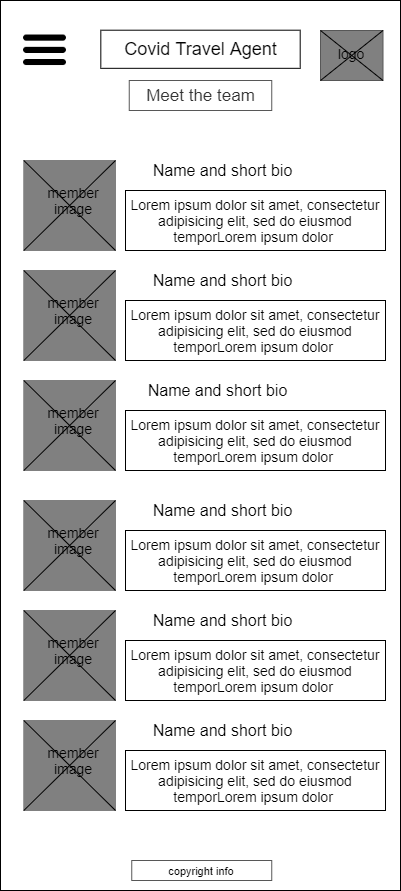

The diagram above was exported from draw.io. Its source (the exported page's mxGraphModel, read from the mxfile embedded in the PNG):
<mxGraphModel dx="2383" dy="1145" grid="1" gridSize="10" guides="1" tooltips="1" connect="1" arrows="1" fold="1" page="1" pageScale="1" pageWidth="850" pageHeight="1100" math="0" shadow="0">
  <root>
    <mxCell id="C7FkP26BYg6jlYGB3OxO-0" />
    <mxCell id="C7FkP26BYg6jlYGB3OxO-1" parent="C7FkP26BYg6jlYGB3OxO-0" />
    <mxCell id="MCn3t8Uy9JimffM413bX-48" value="" style="rounded=0;whiteSpace=wrap;html=1;" parent="C7FkP26BYg6jlYGB3OxO-1" vertex="1">
      <mxGeometry x="225" y="30" width="400" height="890" as="geometry" />
    </mxCell>
    <mxCell id="MCn3t8Uy9JimffM413bX-49" value="" style="rounded=0;whiteSpace=wrap;html=1;fontColor=#333333;strokeColor=#575757;fillColor=#808080;" parent="C7FkP26BYg6jlYGB3OxO-1" vertex="1">
      <mxGeometry x="545" y="60" width="62.5" height="50" as="geometry" />
    </mxCell>
    <mxCell id="MCn3t8Uy9JimffM413bX-50" value="&lt;font style=&quot;font-size: 17px&quot;&gt;Meet the team&lt;/font&gt;" style="rounded=0;whiteSpace=wrap;html=1;fontColor=#333333;strokeColor=#575757;fillColor=#FFFFFF;fontSize=14;" parent="C7FkP26BYg6jlYGB3OxO-1" vertex="1">
      <mxGeometry x="353.75" y="110" width="142.5" height="30" as="geometry" />
    </mxCell>
    <mxCell id="MCn3t8Uy9JimffM413bX-51" value="" style="rounded=0;whiteSpace=wrap;html=1;" parent="C7FkP26BYg6jlYGB3OxO-1" vertex="1">
      <mxGeometry x="325.31999999999994" y="59.7" width="199.37" height="38.12" as="geometry" />
    </mxCell>
    <mxCell id="MCn3t8Uy9JimffM413bX-52" value="&lt;font style=&quot;font-size: 18px&quot;&gt;Covid Travel Agent&lt;/font&gt;" style="text;html=1;strokeColor=none;fillColor=none;align=center;verticalAlign=middle;whiteSpace=wrap;rounded=0;fontSize=16;" parent="C7FkP26BYg6jlYGB3OxO-1" vertex="1">
      <mxGeometry x="332.5" y="68.75999999999999" width="185" height="20" as="geometry" />
    </mxCell>
    <mxCell id="MCn3t8Uy9JimffM413bX-53" value="" style="shape=image;html=1;verticalAlign=top;verticalLabelPosition=bottom;labelBackgroundColor=#ffffff;imageAspect=0;aspect=fixed;image=https://cdn4.iconfinder.com/data/icons/wirecons-free-vector-icons/32/menu-alt-128.png" parent="C7FkP26BYg6jlYGB3OxO-1" vertex="1">
      <mxGeometry x="245.01" y="55.329999999999984" width="49" height="49" as="geometry" />
    </mxCell>
    <mxCell id="MCn3t8Uy9JimffM413bX-54" value="&lt;font style=&quot;font-size: 11px&quot;&gt;copyright info&lt;/font&gt;" style="rounded=0;whiteSpace=wrap;html=1;strokeColor=#575757;strokeWidth=1;fillColor=none;fontSize=12;" parent="C7FkP26BYg6jlYGB3OxO-1" vertex="1">
      <mxGeometry x="356.25" y="890" width="140" height="20" as="geometry" />
    </mxCell>
    <mxCell id="MCn3t8Uy9JimffM413bX-56" value="logo" style="text;html=1;strokeColor=none;fillColor=none;align=center;verticalAlign=middle;whiteSpace=wrap;rounded=0;fontSize=14;" parent="C7FkP26BYg6jlYGB3OxO-1" vertex="1">
      <mxGeometry x="556.25" y="73.44999999999999" width="40" height="20" as="geometry" />
    </mxCell>
    <mxCell id="MCn3t8Uy9JimffM413bX-57" value="" style="endArrow=none;html=1;fontSize=14;exitX=0;exitY=1;exitDx=0;exitDy=0;entryX=1;entryY=0;entryDx=0;entryDy=0;" parent="C7FkP26BYg6jlYGB3OxO-1" source="MCn3t8Uy9JimffM413bX-49" target="MCn3t8Uy9JimffM413bX-49" edge="1">
      <mxGeometry width="50" height="50" relative="1" as="geometry">
        <mxPoint x="535" y="290" as="sourcePoint" />
        <mxPoint x="585" y="240" as="targetPoint" />
      </mxGeometry>
    </mxCell>
    <mxCell id="MCn3t8Uy9JimffM413bX-58" value="" style="endArrow=none;html=1;fontSize=14;exitX=0;exitY=0;exitDx=0;exitDy=0;entryX=1;entryY=1;entryDx=0;entryDy=0;" parent="C7FkP26BYg6jlYGB3OxO-1" source="MCn3t8Uy9JimffM413bX-49" target="MCn3t8Uy9JimffM413bX-49" edge="1">
      <mxGeometry width="50" height="50" relative="1" as="geometry">
        <mxPoint x="555" y="120" as="sourcePoint" />
        <mxPoint x="617.5" y="70" as="targetPoint" />
      </mxGeometry>
    </mxCell>
    <mxCell id="MCn3t8Uy9JimffM413bX-64" value="" style="rounded=0;whiteSpace=wrap;html=1;strokeWidth=1;fontSize=13;strokeColor=#808080;fillColor=#808080;" parent="C7FkP26BYg6jlYGB3OxO-1" vertex="1">
      <mxGeometry x="248.29" y="190" width="91.71" height="90" as="geometry" />
    </mxCell>
    <mxCell id="MCn3t8Uy9JimffM413bX-70" value="" style="endArrow=none;html=1;fontSize=14;exitX=0;exitY=1;exitDx=0;exitDy=0;entryX=1;entryY=0;entryDx=0;entryDy=0;" parent="C7FkP26BYg6jlYGB3OxO-1" source="MCn3t8Uy9JimffM413bX-64" target="MCn3t8Uy9JimffM413bX-64" edge="1">
      <mxGeometry width="50" height="50" relative="1" as="geometry">
        <mxPoint x="537.97" y="460" as="sourcePoint" />
        <mxPoint x="587.97" y="410" as="targetPoint" />
      </mxGeometry>
    </mxCell>
    <mxCell id="MCn3t8Uy9JimffM413bX-83" value="&lt;span style=&quot;text-align: left&quot;&gt;Lorem ipsum dolor sit amet, consectetur adipisicing elit, sed do eiusmod tempor&lt;/span&gt;&lt;span style=&quot;text-align: left&quot;&gt;Lorem ipsum dolor&amp;nbsp;&lt;/span&gt;" style="rounded=0;whiteSpace=wrap;html=1;fontSize=14;align=center;" parent="C7FkP26BYg6jlYGB3OxO-1" vertex="1">
      <mxGeometry x="350" y="220" width="260" height="60" as="geometry" />
    </mxCell>
    <mxCell id="MCn3t8Uy9JimffM413bX-88" value="Name and short bio" style="text;html=1;strokeColor=none;fillColor=none;align=center;verticalAlign=middle;whiteSpace=wrap;rounded=0;fontSize=16;" parent="C7FkP26BYg6jlYGB3OxO-1" vertex="1">
      <mxGeometry x="360.47" y="190" width="174.53" height="20" as="geometry" />
    </mxCell>
    <mxCell id="MCn3t8Uy9JimffM413bX-94" value="Member Image" style="text;html=1;strokeColor=none;fillColor=none;align=center;verticalAlign=middle;whiteSpace=wrap;rounded=0;fontSize=14;" parent="C7FkP26BYg6jlYGB3OxO-1" vertex="1">
      <mxGeometry x="263.28999999999996" y="770" width="40" height="20" as="geometry" />
    </mxCell>
    <mxCell id="MCn3t8Uy9JimffM413bX-95" value="" style="endArrow=none;html=1;fontSize=14;exitX=1;exitY=1;exitDx=0;exitDy=0;entryX=0;entryY=0;entryDx=0;entryDy=0;" parent="C7FkP26BYg6jlYGB3OxO-1" target="MCn3t8Uy9JimffM413bX-94" edge="1">
      <mxGeometry width="50" height="50" relative="1" as="geometry">
        <mxPoint x="318.28999999999996" y="820" as="sourcePoint" />
        <mxPoint x="248.28999999999996" y="740" as="targetPoint" />
      </mxGeometry>
    </mxCell>
    <mxCell id="MCn3t8Uy9JimffM413bX-65" value="member image" style="text;html=1;strokeColor=none;fillColor=none;align=center;verticalAlign=middle;whiteSpace=wrap;rounded=0;fontSize=14;" parent="C7FkP26BYg6jlYGB3OxO-1" vertex="1">
      <mxGeometry x="278.28999999999996" y="220" width="40" height="20" as="geometry" />
    </mxCell>
    <mxCell id="MCn3t8Uy9JimffM413bX-98" value="" style="endArrow=none;html=1;fontSize=14;exitX=1;exitY=1;exitDx=0;exitDy=0;entryX=0;entryY=0;entryDx=0;entryDy=0;" parent="C7FkP26BYg6jlYGB3OxO-1" source="MCn3t8Uy9JimffM413bX-64" target="MCn3t8Uy9JimffM413bX-64" edge="1">
      <mxGeometry width="50" height="50" relative="1" as="geometry">
        <mxPoint x="340" y="279.9999999999999" as="sourcePoint" />
        <mxPoint x="248.28999999999996" y="189.9999999999999" as="targetPoint" />
      </mxGeometry>
    </mxCell>
    <mxCell id="MCn3t8Uy9JimffM413bX-99" value="" style="rounded=0;whiteSpace=wrap;html=1;strokeWidth=1;fontSize=13;strokeColor=#808080;fillColor=#808080;" parent="C7FkP26BYg6jlYGB3OxO-1" vertex="1">
      <mxGeometry x="248.28999999999996" y="300" width="91.71" height="90" as="geometry" />
    </mxCell>
    <mxCell id="MCn3t8Uy9JimffM413bX-100" value="" style="endArrow=none;html=1;fontSize=14;exitX=0;exitY=1;exitDx=0;exitDy=0;entryX=1;entryY=0;entryDx=0;entryDy=0;" parent="C7FkP26BYg6jlYGB3OxO-1" source="MCn3t8Uy9JimffM413bX-99" target="MCn3t8Uy9JimffM413bX-99" edge="1">
      <mxGeometry width="50" height="50" relative="1" as="geometry">
        <mxPoint x="537.97" y="570" as="sourcePoint" />
        <mxPoint x="587.97" y="520" as="targetPoint" />
      </mxGeometry>
    </mxCell>
    <mxCell id="MCn3t8Uy9JimffM413bX-101" value="&lt;span style=&quot;text-align: left&quot;&gt;Lorem ipsum dolor sit amet, consectetur adipisicing elit, sed do eiusmod tempor&lt;/span&gt;&lt;span style=&quot;text-align: left&quot;&gt;Lorem ipsum dolor&amp;nbsp;&lt;/span&gt;" style="rounded=0;whiteSpace=wrap;html=1;fontSize=14;align=center;" parent="C7FkP26BYg6jlYGB3OxO-1" vertex="1">
      <mxGeometry x="350" y="330" width="260" height="60" as="geometry" />
    </mxCell>
    <mxCell id="MCn3t8Uy9JimffM413bX-102" value="Name and short bio" style="text;html=1;strokeColor=none;fillColor=none;align=center;verticalAlign=middle;whiteSpace=wrap;rounded=0;fontSize=16;" parent="C7FkP26BYg6jlYGB3OxO-1" vertex="1">
      <mxGeometry x="365.47" y="300" width="164.53" height="20" as="geometry" />
    </mxCell>
    <mxCell id="MCn3t8Uy9JimffM413bX-103" value="member image" style="text;html=1;strokeColor=none;fillColor=none;align=center;verticalAlign=middle;whiteSpace=wrap;rounded=0;fontSize=14;" parent="C7FkP26BYg6jlYGB3OxO-1" vertex="1">
      <mxGeometry x="278.28999999999996" y="330" width="40" height="20" as="geometry" />
    </mxCell>
    <mxCell id="MCn3t8Uy9JimffM413bX-104" value="" style="endArrow=none;html=1;fontSize=14;exitX=1;exitY=1;exitDx=0;exitDy=0;entryX=0;entryY=0;entryDx=0;entryDy=0;" parent="C7FkP26BYg6jlYGB3OxO-1" source="MCn3t8Uy9JimffM413bX-99" target="MCn3t8Uy9JimffM413bX-99" edge="1">
      <mxGeometry width="50" height="50" relative="1" as="geometry">
        <mxPoint x="340" y="389.9999999999999" as="sourcePoint" />
        <mxPoint x="248.28999999999996" y="299.9999999999999" as="targetPoint" />
      </mxGeometry>
    </mxCell>
    <mxCell id="MCn3t8Uy9JimffM413bX-105" value="" style="rounded=0;whiteSpace=wrap;html=1;strokeWidth=1;fontSize=13;strokeColor=#808080;fillColor=#808080;" parent="C7FkP26BYg6jlYGB3OxO-1" vertex="1">
      <mxGeometry x="248.28999999999996" y="410" width="91.71" height="90" as="geometry" />
    </mxCell>
    <mxCell id="MCn3t8Uy9JimffM413bX-106" value="" style="endArrow=none;html=1;fontSize=14;exitX=0;exitY=1;exitDx=0;exitDy=0;entryX=1;entryY=0;entryDx=0;entryDy=0;" parent="C7FkP26BYg6jlYGB3OxO-1" source="MCn3t8Uy9JimffM413bX-105" target="MCn3t8Uy9JimffM413bX-105" edge="1">
      <mxGeometry width="50" height="50" relative="1" as="geometry">
        <mxPoint x="537.97" y="680" as="sourcePoint" />
        <mxPoint x="587.97" y="630" as="targetPoint" />
      </mxGeometry>
    </mxCell>
    <mxCell id="MCn3t8Uy9JimffM413bX-107" value="&lt;span style=&quot;text-align: left&quot;&gt;Lorem ipsum dolor sit amet, consectetur adipisicing elit, sed do eiusmod tempor&lt;/span&gt;&lt;span style=&quot;text-align: left&quot;&gt;Lorem ipsum dolor&amp;nbsp;&lt;/span&gt;" style="rounded=0;whiteSpace=wrap;html=1;fontSize=14;align=center;" parent="C7FkP26BYg6jlYGB3OxO-1" vertex="1">
      <mxGeometry x="350" y="440" width="260" height="60" as="geometry" />
    </mxCell>
    <mxCell id="MCn3t8Uy9JimffM413bX-109" value="member image" style="text;html=1;strokeColor=none;fillColor=none;align=center;verticalAlign=middle;whiteSpace=wrap;rounded=0;fontSize=14;" parent="C7FkP26BYg6jlYGB3OxO-1" vertex="1">
      <mxGeometry x="278.28999999999996" y="440" width="40" height="20" as="geometry" />
    </mxCell>
    <mxCell id="MCn3t8Uy9JimffM413bX-110" value="" style="endArrow=none;html=1;fontSize=14;exitX=1;exitY=1;exitDx=0;exitDy=0;entryX=0;entryY=0;entryDx=0;entryDy=0;" parent="C7FkP26BYg6jlYGB3OxO-1" source="MCn3t8Uy9JimffM413bX-105" target="MCn3t8Uy9JimffM413bX-105" edge="1">
      <mxGeometry width="50" height="50" relative="1" as="geometry">
        <mxPoint x="340" y="499.9999999999999" as="sourcePoint" />
        <mxPoint x="248.28999999999996" y="409.9999999999999" as="targetPoint" />
      </mxGeometry>
    </mxCell>
    <mxCell id="MCn3t8Uy9JimffM413bX-129" value="" style="rounded=0;whiteSpace=wrap;html=1;strokeWidth=1;fontSize=13;strokeColor=#808080;fillColor=#808080;" parent="C7FkP26BYg6jlYGB3OxO-1" vertex="1">
      <mxGeometry x="248.28999999999996" y="530" width="91.71" height="90" as="geometry" />
    </mxCell>
    <mxCell id="MCn3t8Uy9JimffM413bX-130" value="" style="endArrow=none;html=1;fontSize=14;exitX=0;exitY=1;exitDx=0;exitDy=0;entryX=1;entryY=0;entryDx=0;entryDy=0;" parent="C7FkP26BYg6jlYGB3OxO-1" source="MCn3t8Uy9JimffM413bX-129" target="MCn3t8Uy9JimffM413bX-129" edge="1">
      <mxGeometry width="50" height="50" relative="1" as="geometry">
        <mxPoint x="537.97" y="800" as="sourcePoint" />
        <mxPoint x="587.97" y="750" as="targetPoint" />
      </mxGeometry>
    </mxCell>
    <mxCell id="MCn3t8Uy9JimffM413bX-131" value="&lt;span style=&quot;text-align: left&quot;&gt;Lorem ipsum dolor sit amet, consectetur adipisicing elit, sed do eiusmod tempor&lt;/span&gt;&lt;span style=&quot;text-align: left&quot;&gt;Lorem ipsum dolor&amp;nbsp;&lt;/span&gt;" style="rounded=0;whiteSpace=wrap;html=1;fontSize=14;align=center;" parent="C7FkP26BYg6jlYGB3OxO-1" vertex="1">
      <mxGeometry x="350" y="560" width="260" height="60" as="geometry" />
    </mxCell>
    <mxCell id="MCn3t8Uy9JimffM413bX-133" value="member image" style="text;html=1;strokeColor=none;fillColor=none;align=center;verticalAlign=middle;whiteSpace=wrap;rounded=0;fontSize=14;" parent="C7FkP26BYg6jlYGB3OxO-1" vertex="1">
      <mxGeometry x="278.28999999999996" y="560" width="40" height="20" as="geometry" />
    </mxCell>
    <mxCell id="MCn3t8Uy9JimffM413bX-134" value="" style="endArrow=none;html=1;fontSize=14;exitX=1;exitY=1;exitDx=0;exitDy=0;entryX=0;entryY=0;entryDx=0;entryDy=0;" parent="C7FkP26BYg6jlYGB3OxO-1" source="MCn3t8Uy9JimffM413bX-129" target="MCn3t8Uy9JimffM413bX-129" edge="1">
      <mxGeometry width="50" height="50" relative="1" as="geometry">
        <mxPoint x="340" y="619.9999999999999" as="sourcePoint" />
        <mxPoint x="248.28999999999996" y="529.9999999999999" as="targetPoint" />
      </mxGeometry>
    </mxCell>
    <mxCell id="MCn3t8Uy9JimffM413bX-135" value="" style="rounded=0;whiteSpace=wrap;html=1;strokeWidth=1;fontSize=13;strokeColor=#808080;fillColor=#808080;" parent="C7FkP26BYg6jlYGB3OxO-1" vertex="1">
      <mxGeometry x="248.28999999999996" y="640" width="91.71" height="90" as="geometry" />
    </mxCell>
    <mxCell id="MCn3t8Uy9JimffM413bX-136" value="" style="endArrow=none;html=1;fontSize=14;exitX=0;exitY=1;exitDx=0;exitDy=0;entryX=1;entryY=0;entryDx=0;entryDy=0;" parent="C7FkP26BYg6jlYGB3OxO-1" source="MCn3t8Uy9JimffM413bX-135" target="MCn3t8Uy9JimffM413bX-135" edge="1">
      <mxGeometry width="50" height="50" relative="1" as="geometry">
        <mxPoint x="537.97" y="910" as="sourcePoint" />
        <mxPoint x="587.97" y="860" as="targetPoint" />
      </mxGeometry>
    </mxCell>
    <mxCell id="MCn3t8Uy9JimffM413bX-137" value="&lt;span style=&quot;text-align: left&quot;&gt;Lorem ipsum dolor sit amet, consectetur adipisicing elit, sed do eiusmod tempor&lt;/span&gt;&lt;span style=&quot;text-align: left&quot;&gt;Lorem ipsum dolor&amp;nbsp;&lt;/span&gt;" style="rounded=0;whiteSpace=wrap;html=1;fontSize=14;align=center;" parent="C7FkP26BYg6jlYGB3OxO-1" vertex="1">
      <mxGeometry x="350" y="670" width="260" height="60" as="geometry" />
    </mxCell>
    <mxCell id="MCn3t8Uy9JimffM413bX-139" value="member image" style="text;html=1;strokeColor=none;fillColor=none;align=center;verticalAlign=middle;whiteSpace=wrap;rounded=0;fontSize=14;" parent="C7FkP26BYg6jlYGB3OxO-1" vertex="1">
      <mxGeometry x="278.28999999999996" y="670" width="40" height="20" as="geometry" />
    </mxCell>
    <mxCell id="MCn3t8Uy9JimffM413bX-140" value="" style="endArrow=none;html=1;fontSize=14;exitX=1;exitY=1;exitDx=0;exitDy=0;entryX=0;entryY=0;entryDx=0;entryDy=0;" parent="C7FkP26BYg6jlYGB3OxO-1" source="MCn3t8Uy9JimffM413bX-135" target="MCn3t8Uy9JimffM413bX-135" edge="1">
      <mxGeometry width="50" height="50" relative="1" as="geometry">
        <mxPoint x="340" y="729.9999999999999" as="sourcePoint" />
        <mxPoint x="248.28999999999996" y="639.9999999999999" as="targetPoint" />
      </mxGeometry>
    </mxCell>
    <mxCell id="MCn3t8Uy9JimffM413bX-141" value="" style="rounded=0;whiteSpace=wrap;html=1;strokeWidth=1;fontSize=13;strokeColor=#808080;fillColor=#808080;" parent="C7FkP26BYg6jlYGB3OxO-1" vertex="1">
      <mxGeometry x="248.28999999999996" y="750" width="91.71" height="90" as="geometry" />
    </mxCell>
    <mxCell id="MCn3t8Uy9JimffM413bX-142" value="" style="endArrow=none;html=1;fontSize=14;exitX=0;exitY=1;exitDx=0;exitDy=0;entryX=1;entryY=0;entryDx=0;entryDy=0;" parent="C7FkP26BYg6jlYGB3OxO-1" source="MCn3t8Uy9JimffM413bX-141" target="MCn3t8Uy9JimffM413bX-141" edge="1">
      <mxGeometry width="50" height="50" relative="1" as="geometry">
        <mxPoint x="537.97" y="1020" as="sourcePoint" />
        <mxPoint x="587.97" y="970" as="targetPoint" />
      </mxGeometry>
    </mxCell>
    <mxCell id="MCn3t8Uy9JimffM413bX-143" value="&lt;span style=&quot;text-align: left&quot;&gt;Lorem ipsum dolor sit amet, consectetur adipisicing elit, sed do eiusmod tempor&lt;/span&gt;&lt;span style=&quot;text-align: left&quot;&gt;Lorem ipsum dolor&amp;nbsp;&lt;/span&gt;" style="rounded=0;whiteSpace=wrap;html=1;fontSize=14;align=center;" parent="C7FkP26BYg6jlYGB3OxO-1" vertex="1">
      <mxGeometry x="350" y="780" width="260" height="60" as="geometry" />
    </mxCell>
    <mxCell id="MCn3t8Uy9JimffM413bX-145" value="member image" style="text;html=1;strokeColor=none;fillColor=none;align=center;verticalAlign=middle;whiteSpace=wrap;rounded=0;fontSize=14;" parent="C7FkP26BYg6jlYGB3OxO-1" vertex="1">
      <mxGeometry x="278.28999999999996" y="780" width="40" height="20" as="geometry" />
    </mxCell>
    <mxCell id="MCn3t8Uy9JimffM413bX-146" value="" style="endArrow=none;html=1;fontSize=14;exitX=1;exitY=1;exitDx=0;exitDy=0;entryX=0;entryY=0;entryDx=0;entryDy=0;" parent="C7FkP26BYg6jlYGB3OxO-1" source="MCn3t8Uy9JimffM413bX-141" target="MCn3t8Uy9JimffM413bX-141" edge="1">
      <mxGeometry width="50" height="50" relative="1" as="geometry">
        <mxPoint x="340" y="839.9999999999999" as="sourcePoint" />
        <mxPoint x="248.28999999999996" y="749.9999999999999" as="targetPoint" />
      </mxGeometry>
    </mxCell>
    <mxCell id="MCn3t8Uy9JimffM413bX-147" value="Name and short bio" style="text;html=1;strokeColor=none;fillColor=none;align=center;verticalAlign=middle;whiteSpace=wrap;rounded=0;fontSize=16;" parent="C7FkP26BYg6jlYGB3OxO-1" vertex="1">
      <mxGeometry x="355.47" y="410" width="174.53" height="20" as="geometry" />
    </mxCell>
    <mxCell id="MCn3t8Uy9JimffM413bX-148" value="Name and short bio" style="text;html=1;strokeColor=none;fillColor=none;align=center;verticalAlign=middle;whiteSpace=wrap;rounded=0;fontSize=16;" parent="C7FkP26BYg6jlYGB3OxO-1" vertex="1">
      <mxGeometry x="360.47" y="530" width="174.53" height="20" as="geometry" />
    </mxCell>
    <mxCell id="MCn3t8Uy9JimffM413bX-149" value="Name and short bio" style="text;html=1;strokeColor=none;fillColor=none;align=center;verticalAlign=middle;whiteSpace=wrap;rounded=0;fontSize=16;" parent="C7FkP26BYg6jlYGB3OxO-1" vertex="1">
      <mxGeometry x="360.47" y="640" width="174.53" height="20" as="geometry" />
    </mxCell>
    <mxCell id="MCn3t8Uy9JimffM413bX-150" value="Name and short bio" style="text;html=1;strokeColor=none;fillColor=none;align=center;verticalAlign=middle;whiteSpace=wrap;rounded=0;fontSize=16;" parent="C7FkP26BYg6jlYGB3OxO-1" vertex="1">
      <mxGeometry x="360.47" y="750" width="174.53" height="20" as="geometry" />
    </mxCell>
  </root>
</mxGraphModel>